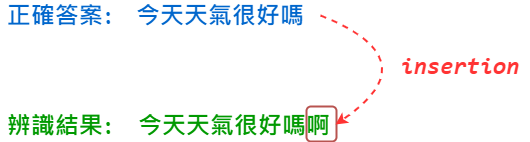

The diagram above was exported from draw.io. Its source (the exported page's mxGraphModel, read from the mxfile embedded in the PNG):
<mxGraphModel dx="1434" dy="700" grid="1" gridSize="10" guides="1" tooltips="1" connect="1" arrows="1" fold="1" page="1" pageScale="1" pageWidth="827" pageHeight="1169" math="0" shadow="0">
  <root>
    <mxCell id="0" />
    <mxCell id="1" parent="0" />
    <mxCell id="QLmPyhFARaV42BkBJO_Y-1" value="正確答案:" style="text;html=1;strokeColor=none;fillColor=none;align=center;verticalAlign=middle;whiteSpace=wrap;rounded=0;fontSize=24;fontStyle=1;fontColor=#0066CC;fontFamily=Comic Sans MS;" vertex="1" parent="1">
      <mxGeometry x="180" y="260" width="120" height="30" as="geometry" />
    </mxCell>
    <mxCell id="QLmPyhFARaV42BkBJO_Y-2" value="辨識結果:" style="text;html=1;strokeColor=none;fillColor=none;align=center;verticalAlign=middle;whiteSpace=wrap;rounded=0;fontSize=24;fontStyle=1;fontColor=#009900;fontFamily=Comic Sans MS;" vertex="1" parent="1">
      <mxGeometry x="180" y="370" width="120" height="30" as="geometry" />
    </mxCell>
    <mxCell id="QLmPyhFARaV42BkBJO_Y-3" value="今天天氣很好嗎" style="text;html=1;strokeColor=none;fillColor=none;align=center;verticalAlign=middle;whiteSpace=wrap;rounded=0;fontSize=24;fontColor=#0066CC;fontStyle=1;fontFamily=Comic Sans MS;" vertex="1" parent="1">
      <mxGeometry x="300" y="260" width="200" height="30" as="geometry" />
    </mxCell>
    <mxCell id="QLmPyhFARaV42BkBJO_Y-4" value="今天天氣很好嗎啊" style="text;html=1;strokeColor=none;fillColor=none;align=center;verticalAlign=middle;whiteSpace=wrap;rounded=0;fontSize=24;fontColor=#009900;fontStyle=1;fontFamily=Comic Sans MS;" vertex="1" parent="1">
      <mxGeometry x="314" y="370" width="200" height="30" as="geometry" />
    </mxCell>
    <mxCell id="QLmPyhFARaV42BkBJO_Y-5" value="" style="rounded=1;whiteSpace=wrap;html=1;fillColor=none;strokeColor=#b85450;strokeWidth=2;fontFamily=Comic Sans MS;" vertex="1" parent="1">
      <mxGeometry x="486" y="366" width="30" height="35" as="geometry" />
    </mxCell>
    <mxCell id="QLmPyhFARaV42BkBJO_Y-6" value="" style="endArrow=classic;html=1;entryX=1;entryY=0.5;entryDx=0;entryDy=0;curved=1;strokeColor=#FF3333;strokeWidth=2;dashed=1;fontFamily=Comic Sans MS;exitX=1;exitY=0.5;exitDx=0;exitDy=0;" edge="1" parent="1" source="QLmPyhFARaV42BkBJO_Y-3">
      <mxGeometry width="50" height="50" relative="1" as="geometry">
        <mxPoint x="511" y="279" as="sourcePoint" />
        <mxPoint x="515" y="384" as="targetPoint" />
        <Array as="points">
          <mxPoint x="611" y="319" />
        </Array>
      </mxGeometry>
    </mxCell>
    <mxCell id="QLmPyhFARaV42BkBJO_Y-7" value="&lt;code data-slate-fragment=&quot;JTdCJTIyb2JqZWN0JTIyJTNBJTIyZG9jdW1lbnQlMjIlMkMlMjJkYXRhJTIyJTNBJTdCJTdEJTJDJTIybm9kZXMlMjIlM0ElNUIlN0IlMjJvYmplY3QlMjIlM0ElMjJibG9jayUyMiUyQyUyMnR5cGUlMjIlM0ElMjJwYXJhZ3JhcGglMjIlMkMlMjJpc1ZvaWQlMjIlM0FmYWxzZSUyQyUyMmRhdGElMjIlM0ElN0IlN0QlMkMlMjJub2RlcyUyMiUzQSU1QiU3QiUyMm9iamVjdCUyMiUzQSUyMnRleHQlMjIlMkMlMjJsZWF2ZXMlMjIlM0ElNUIlN0IlMjJvYmplY3QlMjIlM0ElMjJsZWFmJTIyJTJDJTIydGV4dCUyMiUzQSUyMnN1YnN0aXR1dGlvbnMlMjIlMkMlMjJtYXJrcyUyMiUzQSU1QiU3QiUyMm9iamVjdCUyMiUzQSUyMm1hcmslMjIlMkMlMjJ0eXBlJTIyJTNBJTIyY29kZSUyMiUyQyUyMmRhdGElMjIlM0ElN0IlN0QlN0QlNUQlMkMlMjJzZWxlY3Rpb25zJTIyJTNBJTVCJTVEJTdEJTVEJTJDJTIya2V5JTIyJTNBJTIyMzZjMjNmZTEwZjk2NDhjNGE3NDI5ZGY5MGM1ZjRkNGUlMjIlN0QlNUQlMkMlMjJrZXklMjIlM0ElMjIwMjlmZDI3ZThhNDc0YTI5YTA2ZWNhMzU4NTY4MDBkNiUyMiU3RCU1RCUyQyUyMmtleSUyMiUzQSUyMjNjYjZkM2U4YzdjOTQ2OGU4NGI3MDhjNWQzZTIzNDM1JTIyJTdE&quot; class=&quot;r-crgep1 r-2jxp4q r-z2wwpe r-uibjmv r-m2pi6t r-1hvjb8t&quot; data-offset-key=&quot;fb9f30bbfcf1450c9247146f9aa881c5:1&quot; data-slate-leaf=&quot;true&quot; style=&quot;font-size: 24px;&quot;&gt;insertion&lt;/code&gt;" style="text;html=1;strokeColor=none;fillColor=none;align=center;verticalAlign=middle;whiteSpace=wrap;rounded=0;fontStyle=3;fontSize=24;fontFamily=Comic Sans MS;fontColor=#FF3333;" vertex="1" parent="1">
      <mxGeometry x="570" y="310" width="140" height="30" as="geometry" />
    </mxCell>
  </root>
</mxGraphModel>